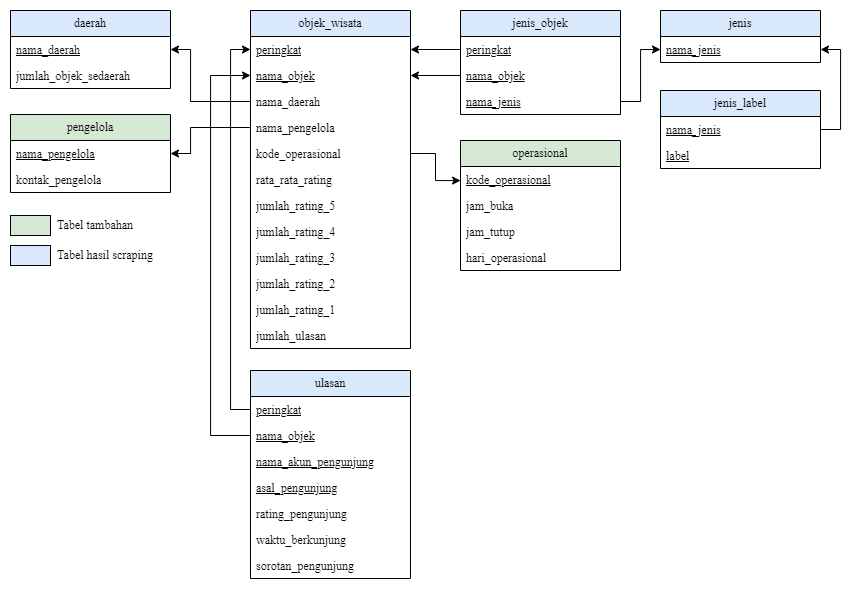

The diagram above was exported from draw.io. Its source (the exported page's mxGraphModel, read from the mxfile embedded in the PNG):
<mxGraphModel dx="1059" dy="519" grid="1" gridSize="10" guides="1" tooltips="1" connect="1" arrows="1" fold="1" page="1" pageScale="1" pageWidth="2336" pageHeight="1654" math="0" shadow="0">
  <root>
    <mxCell id="0" />
    <mxCell id="1" parent="0" />
    <mxCell id="u5LwXEOdBeoQtJzu5EQ2-1" value="objek_wisata" style="swimlane;fontStyle=0;childLayout=stackLayout;horizontal=1;startSize=26;fillColor=#dae8fc;horizontalStack=0;resizeParent=1;resizeParentMax=0;resizeLast=0;collapsible=1;marginBottom=0;whiteSpace=wrap;html=1;fontFamily=Times New Roman;strokeColor=#000000;" vertex="1" parent="1">
      <mxGeometry x="370" y="240" width="160" height="338" as="geometry" />
    </mxCell>
    <mxCell id="u5LwXEOdBeoQtJzu5EQ2-2" value="&lt;u&gt;peringkat&lt;/u&gt;" style="text;strokeColor=none;fillColor=none;align=left;verticalAlign=top;spacingLeft=4;spacingRight=4;overflow=hidden;rotatable=0;points=[[0,0.5],[1,0.5]];portConstraint=eastwest;whiteSpace=wrap;html=1;fontFamily=Times New Roman;fontStyle=0" vertex="1" parent="u5LwXEOdBeoQtJzu5EQ2-1">
      <mxGeometry y="26" width="160" height="26" as="geometry" />
    </mxCell>
    <mxCell id="u5LwXEOdBeoQtJzu5EQ2-3" value="&lt;u&gt;nama_objek&lt;/u&gt;" style="text;strokeColor=none;fillColor=none;align=left;verticalAlign=top;spacingLeft=4;spacingRight=4;overflow=hidden;rotatable=0;points=[[0,0.5],[1,0.5]];portConstraint=eastwest;whiteSpace=wrap;html=1;fontFamily=Times New Roman;fontStyle=0" vertex="1" parent="u5LwXEOdBeoQtJzu5EQ2-1">
      <mxGeometry y="52" width="160" height="26" as="geometry" />
    </mxCell>
    <mxCell id="beZZOoMPZa9dmUhjETv5-4" value="nama_daerah" style="text;strokeColor=none;fillColor=none;align=left;verticalAlign=top;spacingLeft=4;spacingRight=4;overflow=hidden;rotatable=0;points=[[0,0.5],[1,0.5]];portConstraint=eastwest;whiteSpace=wrap;html=1;fontFamily=Times New Roman;fontStyle=0" vertex="1" parent="u5LwXEOdBeoQtJzu5EQ2-1">
      <mxGeometry y="78" width="160" height="26" as="geometry" />
    </mxCell>
    <mxCell id="i4f7MR42cg-D4XmsLitD-3" value="nama_pengelola" style="text;strokeColor=none;fillColor=none;align=left;verticalAlign=top;spacingLeft=4;spacingRight=4;overflow=hidden;rotatable=0;points=[[0,0.5],[1,0.5]];portConstraint=eastwest;whiteSpace=wrap;html=1;fontFamily=Times New Roman;fontStyle=0" vertex="1" parent="u5LwXEOdBeoQtJzu5EQ2-1">
      <mxGeometry y="104" width="160" height="26" as="geometry" />
    </mxCell>
    <mxCell id="i4f7MR42cg-D4XmsLitD-4" value="kode_operasional" style="text;strokeColor=none;fillColor=none;align=left;verticalAlign=top;spacingLeft=4;spacingRight=4;overflow=hidden;rotatable=0;points=[[0,0.5],[1,0.5]];portConstraint=eastwest;whiteSpace=wrap;html=1;fontFamily=Times New Roman;fontStyle=0" vertex="1" parent="u5LwXEOdBeoQtJzu5EQ2-1">
      <mxGeometry y="130" width="160" height="26" as="geometry" />
    </mxCell>
    <mxCell id="u5LwXEOdBeoQtJzu5EQ2-5" value="rata_rata_rating" style="text;strokeColor=none;fillColor=none;align=left;verticalAlign=top;spacingLeft=4;spacingRight=4;overflow=hidden;rotatable=0;points=[[0,0.5],[1,0.5]];portConstraint=eastwest;whiteSpace=wrap;html=1;fontFamily=Times New Roman;fontStyle=0" vertex="1" parent="u5LwXEOdBeoQtJzu5EQ2-1">
      <mxGeometry y="156" width="160" height="26" as="geometry" />
    </mxCell>
    <mxCell id="u5LwXEOdBeoQtJzu5EQ2-6" value="jumlah_rating_5" style="text;strokeColor=none;fillColor=none;align=left;verticalAlign=top;spacingLeft=4;spacingRight=4;overflow=hidden;rotatable=0;points=[[0,0.5],[1,0.5]];portConstraint=eastwest;whiteSpace=wrap;html=1;fontFamily=Times New Roman;fontStyle=0" vertex="1" parent="u5LwXEOdBeoQtJzu5EQ2-1">
      <mxGeometry y="182" width="160" height="26" as="geometry" />
    </mxCell>
    <mxCell id="u5LwXEOdBeoQtJzu5EQ2-7" value="jumlah_rating_4" style="text;strokeColor=none;fillColor=none;align=left;verticalAlign=top;spacingLeft=4;spacingRight=4;overflow=hidden;rotatable=0;points=[[0,0.5],[1,0.5]];portConstraint=eastwest;whiteSpace=wrap;html=1;fontFamily=Times New Roman;fontStyle=0" vertex="1" parent="u5LwXEOdBeoQtJzu5EQ2-1">
      <mxGeometry y="208" width="160" height="26" as="geometry" />
    </mxCell>
    <mxCell id="u5LwXEOdBeoQtJzu5EQ2-8" value="jumlah_rating_3" style="text;strokeColor=none;fillColor=none;align=left;verticalAlign=top;spacingLeft=4;spacingRight=4;overflow=hidden;rotatable=0;points=[[0,0.5],[1,0.5]];portConstraint=eastwest;whiteSpace=wrap;html=1;fontFamily=Times New Roman;fontStyle=0" vertex="1" parent="u5LwXEOdBeoQtJzu5EQ2-1">
      <mxGeometry y="234" width="160" height="26" as="geometry" />
    </mxCell>
    <mxCell id="u5LwXEOdBeoQtJzu5EQ2-9" value="jumlah_rating_2" style="text;strokeColor=none;fillColor=none;align=left;verticalAlign=top;spacingLeft=4;spacingRight=4;overflow=hidden;rotatable=0;points=[[0,0.5],[1,0.5]];portConstraint=eastwest;whiteSpace=wrap;html=1;fontFamily=Times New Roman;fontStyle=0" vertex="1" parent="u5LwXEOdBeoQtJzu5EQ2-1">
      <mxGeometry y="260" width="160" height="26" as="geometry" />
    </mxCell>
    <mxCell id="u5LwXEOdBeoQtJzu5EQ2-10" value="jumlah_rating_1" style="text;strokeColor=none;fillColor=none;align=left;verticalAlign=top;spacingLeft=4;spacingRight=4;overflow=hidden;rotatable=0;points=[[0,0.5],[1,0.5]];portConstraint=eastwest;whiteSpace=wrap;html=1;fontFamily=Times New Roman;fontStyle=0" vertex="1" parent="u5LwXEOdBeoQtJzu5EQ2-1">
      <mxGeometry y="286" width="160" height="26" as="geometry" />
    </mxCell>
    <mxCell id="u5LwXEOdBeoQtJzu5EQ2-11" value="jumlah_ulasan" style="text;strokeColor=none;fillColor=none;align=left;verticalAlign=top;spacingLeft=4;spacingRight=4;overflow=hidden;rotatable=0;points=[[0,0.5],[1,0.5]];portConstraint=eastwest;whiteSpace=wrap;html=1;fontFamily=Times New Roman;fontStyle=0" vertex="1" parent="u5LwXEOdBeoQtJzu5EQ2-1">
      <mxGeometry y="312" width="160" height="26" as="geometry" />
    </mxCell>
    <mxCell id="B2jYEHJXuvaEhssHWD9a-2" value="ulasan" style="swimlane;fontStyle=0;childLayout=stackLayout;horizontal=1;startSize=26;fillColor=#dae8fc;horizontalStack=0;resizeParent=1;resizeParentMax=0;resizeLast=0;collapsible=1;marginBottom=0;whiteSpace=wrap;html=1;fontFamily=Times New Roman;strokeColor=#000000;" vertex="1" parent="1">
      <mxGeometry x="370" y="600" width="160" height="208" as="geometry" />
    </mxCell>
    <mxCell id="cSzjbyhqXvdoOkyYpHud-2" value="&lt;u&gt;peringkat&lt;/u&gt;" style="text;strokeColor=none;fillColor=none;align=left;verticalAlign=top;spacingLeft=4;spacingRight=4;overflow=hidden;rotatable=0;points=[[0,0.5],[1,0.5]];portConstraint=eastwest;whiteSpace=wrap;html=1;fontFamily=Times New Roman;fontStyle=0;dashed=1;" vertex="1" parent="B2jYEHJXuvaEhssHWD9a-2">
      <mxGeometry y="26" width="160" height="26" as="geometry" />
    </mxCell>
    <mxCell id="cSzjbyhqXvdoOkyYpHud-1" value="&lt;u&gt;nama_objek&lt;/u&gt;" style="text;strokeColor=none;fillColor=none;align=left;verticalAlign=top;spacingLeft=4;spacingRight=4;overflow=hidden;rotatable=0;points=[[0,0.5],[1,0.5]];portConstraint=eastwest;whiteSpace=wrap;html=1;fontFamily=Times New Roman;fontStyle=0;dashed=1;" vertex="1" parent="B2jYEHJXuvaEhssHWD9a-2">
      <mxGeometry y="52" width="160" height="26" as="geometry" />
    </mxCell>
    <mxCell id="B2jYEHJXuvaEhssHWD9a-3" value="&lt;u&gt;nama_akun_pengunjung&lt;/u&gt;" style="text;strokeColor=none;fillColor=none;align=left;verticalAlign=top;spacingLeft=4;spacingRight=4;overflow=hidden;rotatable=0;points=[[0,0.5],[1,0.5]];portConstraint=eastwest;whiteSpace=wrap;html=1;fontFamily=Times New Roman;fontStyle=0;dashed=1;" vertex="1" parent="B2jYEHJXuvaEhssHWD9a-2">
      <mxGeometry y="78" width="160" height="26" as="geometry" />
    </mxCell>
    <mxCell id="B2jYEHJXuvaEhssHWD9a-4" value="&lt;u&gt;asal_pengunjung&lt;/u&gt;" style="text;strokeColor=none;fillColor=none;align=left;verticalAlign=top;spacingLeft=4;spacingRight=4;overflow=hidden;rotatable=0;points=[[0,0.5],[1,0.5]];portConstraint=eastwest;whiteSpace=wrap;html=1;fontFamily=Times New Roman;fontStyle=0;dashed=1;" vertex="1" parent="B2jYEHJXuvaEhssHWD9a-2">
      <mxGeometry y="104" width="160" height="26" as="geometry" />
    </mxCell>
    <mxCell id="B2jYEHJXuvaEhssHWD9a-5" value="rating_pengunjung" style="text;strokeColor=none;fillColor=none;align=left;verticalAlign=top;spacingLeft=4;spacingRight=4;overflow=hidden;rotatable=0;points=[[0,0.5],[1,0.5]];portConstraint=eastwest;whiteSpace=wrap;html=1;fontFamily=Times New Roman;fontStyle=0" vertex="1" parent="B2jYEHJXuvaEhssHWD9a-2">
      <mxGeometry y="130" width="160" height="26" as="geometry" />
    </mxCell>
    <mxCell id="B2jYEHJXuvaEhssHWD9a-6" value="waktu_berkunjung" style="text;strokeColor=none;fillColor=none;align=left;verticalAlign=top;spacingLeft=4;spacingRight=4;overflow=hidden;rotatable=0;points=[[0,0.5],[1,0.5]];portConstraint=eastwest;whiteSpace=wrap;html=1;fontFamily=Times New Roman;fontStyle=0" vertex="1" parent="B2jYEHJXuvaEhssHWD9a-2">
      <mxGeometry y="156" width="160" height="26" as="geometry" />
    </mxCell>
    <mxCell id="B2jYEHJXuvaEhssHWD9a-7" value="sorotan_pengunjung" style="text;strokeColor=none;fillColor=none;align=left;verticalAlign=top;spacingLeft=4;spacingRight=4;overflow=hidden;rotatable=0;points=[[0,0.5],[1,0.5]];portConstraint=eastwest;whiteSpace=wrap;html=1;fontFamily=Times New Roman;fontStyle=0" vertex="1" parent="B2jYEHJXuvaEhssHWD9a-2">
      <mxGeometry y="182" width="160" height="26" as="geometry" />
    </mxCell>
    <mxCell id="XMHnWtzhCWKHtsFfJ_kG-1" style="edgeStyle=orthogonalEdgeStyle;rounded=0;orthogonalLoop=1;jettySize=auto;html=1;entryX=0;entryY=0.5;entryDx=0;entryDy=0;" edge="1" parent="1" source="cSzjbyhqXvdoOkyYpHud-2" target="u5LwXEOdBeoQtJzu5EQ2-2">
      <mxGeometry relative="1" as="geometry" />
    </mxCell>
    <mxCell id="XMHnWtzhCWKHtsFfJ_kG-2" style="edgeStyle=orthogonalEdgeStyle;rounded=0;orthogonalLoop=1;jettySize=auto;html=1;entryX=0;entryY=0.5;entryDx=0;entryDy=0;exitX=0;exitY=0.5;exitDx=0;exitDy=0;" edge="1" parent="1" source="cSzjbyhqXvdoOkyYpHud-1" target="u5LwXEOdBeoQtJzu5EQ2-3">
      <mxGeometry relative="1" as="geometry">
        <Array as="points">
          <mxPoint x="330" y="665" />
          <mxPoint x="330" y="305" />
        </Array>
      </mxGeometry>
    </mxCell>
    <mxCell id="beZZOoMPZa9dmUhjETv5-1" value="daerah" style="swimlane;fontStyle=0;childLayout=stackLayout;horizontal=1;startSize=26;fillColor=#dae8fc;horizontalStack=0;resizeParent=1;resizeParentMax=0;resizeLast=0;collapsible=1;marginBottom=0;whiteSpace=wrap;html=1;fontFamily=Times New Roman;strokeColor=#000000;" vertex="1" parent="1">
      <mxGeometry x="130" y="240" width="160" height="78" as="geometry" />
    </mxCell>
    <mxCell id="beZZOoMPZa9dmUhjETv5-2" value="&lt;u&gt;nama_daerah&lt;/u&gt;" style="text;strokeColor=none;fillColor=none;align=left;verticalAlign=top;spacingLeft=4;spacingRight=4;overflow=hidden;rotatable=0;points=[[0,0.5],[1,0.5]];portConstraint=eastwest;whiteSpace=wrap;html=1;fontFamily=Times New Roman;fontStyle=0" vertex="1" parent="beZZOoMPZa9dmUhjETv5-1">
      <mxGeometry y="26" width="160" height="26" as="geometry" />
    </mxCell>
    <mxCell id="beZZOoMPZa9dmUhjETv5-3" value="jumlah_objek_sedaerah" style="text;strokeColor=none;fillColor=none;align=left;verticalAlign=top;spacingLeft=4;spacingRight=4;overflow=hidden;rotatable=0;points=[[0,0.5],[1,0.5]];portConstraint=eastwest;whiteSpace=wrap;html=1;fontFamily=Times New Roman;fontStyle=0" vertex="1" parent="beZZOoMPZa9dmUhjETv5-1">
      <mxGeometry y="52" width="160" height="26" as="geometry" />
    </mxCell>
    <mxCell id="toiGazg0QxQlHJ3SZAmm-1" style="edgeStyle=orthogonalEdgeStyle;rounded=0;orthogonalLoop=1;jettySize=auto;html=1;entryX=1;entryY=0.5;entryDx=0;entryDy=0;" edge="1" parent="1" source="beZZOoMPZa9dmUhjETv5-4" target="beZZOoMPZa9dmUhjETv5-2">
      <mxGeometry relative="1" as="geometry">
        <Array as="points">
          <mxPoint x="310" y="331" />
          <mxPoint x="310" y="279" />
        </Array>
      </mxGeometry>
    </mxCell>
    <mxCell id="cblEsGT2FXrsdYvjxcHw-1" value="jenis_objek" style="swimlane;fontStyle=0;childLayout=stackLayout;horizontal=1;startSize=26;fillColor=#dae8fc;horizontalStack=0;resizeParent=1;resizeParentMax=0;resizeLast=0;collapsible=1;marginBottom=0;whiteSpace=wrap;html=1;fontFamily=Times New Roman;strokeColor=#000000;" vertex="1" parent="1">
      <mxGeometry x="580" y="240" width="160" height="104" as="geometry" />
    </mxCell>
    <mxCell id="cblEsGT2FXrsdYvjxcHw-2" value="&lt;u&gt;peringkat&lt;/u&gt;" style="text;strokeColor=none;fillColor=none;align=left;verticalAlign=top;spacingLeft=4;spacingRight=4;overflow=hidden;rotatable=0;points=[[0,0.5],[1,0.5]];portConstraint=eastwest;whiteSpace=wrap;html=1;fontFamily=Times New Roman;fontStyle=0" vertex="1" parent="cblEsGT2FXrsdYvjxcHw-1">
      <mxGeometry y="26" width="160" height="26" as="geometry" />
    </mxCell>
    <mxCell id="cblEsGT2FXrsdYvjxcHw-3" value="&lt;u&gt;nama_objek&lt;/u&gt;" style="text;strokeColor=none;fillColor=none;align=left;verticalAlign=top;spacingLeft=4;spacingRight=4;overflow=hidden;rotatable=0;points=[[0,0.5],[1,0.5]];portConstraint=eastwest;whiteSpace=wrap;html=1;fontFamily=Times New Roman;fontStyle=0" vertex="1" parent="cblEsGT2FXrsdYvjxcHw-1">
      <mxGeometry y="52" width="160" height="26" as="geometry" />
    </mxCell>
    <mxCell id="eU57StsahJETdiNBYebT-3" value="&lt;u&gt;nama_jenis&lt;/u&gt;" style="text;strokeColor=none;fillColor=none;align=left;verticalAlign=top;spacingLeft=4;spacingRight=4;overflow=hidden;rotatable=0;points=[[0,0.5],[1,0.5]];portConstraint=eastwest;whiteSpace=wrap;html=1;fontFamily=Times New Roman;fontStyle=0" vertex="1" parent="cblEsGT2FXrsdYvjxcHw-1">
      <mxGeometry y="78" width="160" height="26" as="geometry" />
    </mxCell>
    <mxCell id="8SKRtoI3ZxO-QaEXeYR0-1" value="jenis" style="swimlane;fontStyle=0;childLayout=stackLayout;horizontal=1;startSize=26;fillColor=#dae8fc;horizontalStack=0;resizeParent=1;resizeParentMax=0;resizeLast=0;collapsible=1;marginBottom=0;whiteSpace=wrap;html=1;fontFamily=Times New Roman;strokeColor=#000000;" vertex="1" parent="1">
      <mxGeometry x="780" y="240" width="160" height="52" as="geometry" />
    </mxCell>
    <mxCell id="8SKRtoI3ZxO-QaEXeYR0-2" value="&lt;u&gt;nama_jenis&lt;/u&gt;" style="text;strokeColor=none;fillColor=none;align=left;verticalAlign=top;spacingLeft=4;spacingRight=4;overflow=hidden;rotatable=0;points=[[0,0.5],[1,0.5]];portConstraint=eastwest;whiteSpace=wrap;html=1;fontFamily=Times New Roman;fontStyle=0" vertex="1" parent="8SKRtoI3ZxO-QaEXeYR0-1">
      <mxGeometry y="26" width="160" height="26" as="geometry" />
    </mxCell>
    <mxCell id="eU57StsahJETdiNBYebT-4" style="edgeStyle=orthogonalEdgeStyle;rounded=0;orthogonalLoop=1;jettySize=auto;html=1;entryX=0;entryY=0.5;entryDx=0;entryDy=0;" edge="1" parent="1" source="eU57StsahJETdiNBYebT-3" target="8SKRtoI3ZxO-QaEXeYR0-2">
      <mxGeometry relative="1" as="geometry">
        <Array as="points">
          <mxPoint x="760" y="331" />
          <mxPoint x="760" y="279" />
        </Array>
      </mxGeometry>
    </mxCell>
    <mxCell id="eU57StsahJETdiNBYebT-5" style="edgeStyle=orthogonalEdgeStyle;rounded=0;orthogonalLoop=1;jettySize=auto;html=1;entryX=1;entryY=0.5;entryDx=0;entryDy=0;" edge="1" parent="1" source="cblEsGT2FXrsdYvjxcHw-3" target="u5LwXEOdBeoQtJzu5EQ2-3">
      <mxGeometry relative="1" as="geometry" />
    </mxCell>
    <mxCell id="eU57StsahJETdiNBYebT-6" style="edgeStyle=orthogonalEdgeStyle;rounded=0;orthogonalLoop=1;jettySize=auto;html=1;entryX=1;entryY=0.5;entryDx=0;entryDy=0;" edge="1" parent="1" source="cblEsGT2FXrsdYvjxcHw-2" target="u5LwXEOdBeoQtJzu5EQ2-2">
      <mxGeometry relative="1" as="geometry" />
    </mxCell>
    <mxCell id="2NlTGphBUNt2K9ulBdy--1" value="jenis_label" style="swimlane;fontStyle=0;childLayout=stackLayout;horizontal=1;startSize=26;fillColor=#dae8fc;horizontalStack=0;resizeParent=1;resizeParentMax=0;resizeLast=0;collapsible=1;marginBottom=0;whiteSpace=wrap;html=1;fontFamily=Times New Roman;strokeColor=#000000;" vertex="1" parent="1">
      <mxGeometry x="780" y="320" width="160" height="78" as="geometry" />
    </mxCell>
    <mxCell id="2NlTGphBUNt2K9ulBdy--2" value="&lt;u&gt;nama_jenis&lt;/u&gt;" style="text;strokeColor=none;fillColor=none;align=left;verticalAlign=top;spacingLeft=4;spacingRight=4;overflow=hidden;rotatable=0;points=[[0,0.5],[1,0.5]];portConstraint=eastwest;whiteSpace=wrap;html=1;fontFamily=Times New Roman;fontStyle=0" vertex="1" parent="2NlTGphBUNt2K9ulBdy--1">
      <mxGeometry y="26" width="160" height="26" as="geometry" />
    </mxCell>
    <mxCell id="2NlTGphBUNt2K9ulBdy--3" value="&lt;u&gt;label&lt;/u&gt;" style="text;strokeColor=none;fillColor=none;align=left;verticalAlign=top;spacingLeft=4;spacingRight=4;overflow=hidden;rotatable=0;points=[[0,0.5],[1,0.5]];portConstraint=eastwest;whiteSpace=wrap;html=1;fontFamily=Times New Roman;fontStyle=0" vertex="1" parent="2NlTGphBUNt2K9ulBdy--1">
      <mxGeometry y="52" width="160" height="26" as="geometry" />
    </mxCell>
    <mxCell id="2NlTGphBUNt2K9ulBdy--6" style="edgeStyle=orthogonalEdgeStyle;rounded=0;orthogonalLoop=1;jettySize=auto;html=1;entryX=1;entryY=0.5;entryDx=0;entryDy=0;exitX=1;exitY=0.5;exitDx=0;exitDy=0;" edge="1" parent="1" source="2NlTGphBUNt2K9ulBdy--2" target="8SKRtoI3ZxO-QaEXeYR0-2">
      <mxGeometry relative="1" as="geometry">
        <Array as="points">
          <mxPoint x="960" y="359" />
          <mxPoint x="960" y="279" />
        </Array>
      </mxGeometry>
    </mxCell>
    <mxCell id="z-GLeIH1Sf-2bNLP_2so-1" value="pengelola" style="swimlane;fontStyle=0;childLayout=stackLayout;horizontal=1;startSize=26;fillColor=#d5e8d4;horizontalStack=0;resizeParent=1;resizeParentMax=0;resizeLast=0;collapsible=1;marginBottom=0;whiteSpace=wrap;html=1;fontFamily=Times New Roman;strokeColor=#000000;" vertex="1" parent="1">
      <mxGeometry x="130" y="344" width="160" height="78" as="geometry" />
    </mxCell>
    <mxCell id="z-GLeIH1Sf-2bNLP_2so-2" value="&lt;u&gt;nama_pengelola&lt;/u&gt;" style="text;strokeColor=none;fillColor=none;align=left;verticalAlign=top;spacingLeft=4;spacingRight=4;overflow=hidden;rotatable=0;points=[[0,0.5],[1,0.5]];portConstraint=eastwest;whiteSpace=wrap;html=1;fontFamily=Times New Roman;fontStyle=0" vertex="1" parent="z-GLeIH1Sf-2bNLP_2so-1">
      <mxGeometry y="26" width="160" height="26" as="geometry" />
    </mxCell>
    <mxCell id="z-GLeIH1Sf-2bNLP_2so-3" value="kontak_pengelola" style="text;strokeColor=none;fillColor=none;align=left;verticalAlign=top;spacingLeft=4;spacingRight=4;overflow=hidden;rotatable=0;points=[[0,0.5],[1,0.5]];portConstraint=eastwest;whiteSpace=wrap;html=1;fontFamily=Times New Roman;fontStyle=0" vertex="1" parent="z-GLeIH1Sf-2bNLP_2so-1">
      <mxGeometry y="52" width="160" height="26" as="geometry" />
    </mxCell>
    <mxCell id="z-GLeIH1Sf-2bNLP_2so-4" style="edgeStyle=orthogonalEdgeStyle;rounded=0;orthogonalLoop=1;jettySize=auto;html=1;entryX=1;entryY=0.5;entryDx=0;entryDy=0;" edge="1" parent="1" source="i4f7MR42cg-D4XmsLitD-3" target="z-GLeIH1Sf-2bNLP_2so-2">
      <mxGeometry relative="1" as="geometry">
        <Array as="points">
          <mxPoint x="310" y="357" />
          <mxPoint x="310" y="383" />
        </Array>
      </mxGeometry>
    </mxCell>
    <mxCell id="fF3dn2upuEMdByFQ9uDQ-1" value="operasional" style="swimlane;fontStyle=0;childLayout=stackLayout;horizontal=1;startSize=26;fillColor=#d5e8d4;horizontalStack=0;resizeParent=1;resizeParentMax=0;resizeLast=0;collapsible=1;marginBottom=0;whiteSpace=wrap;html=1;fontFamily=Times New Roman;strokeColor=#000000;" vertex="1" parent="1">
      <mxGeometry x="580" y="370" width="160" height="130" as="geometry" />
    </mxCell>
    <mxCell id="fF3dn2upuEMdByFQ9uDQ-2" value="&lt;u&gt;kode_operasional&lt;/u&gt;" style="text;strokeColor=none;fillColor=none;align=left;verticalAlign=top;spacingLeft=4;spacingRight=4;overflow=hidden;rotatable=0;points=[[0,0.5],[1,0.5]];portConstraint=eastwest;whiteSpace=wrap;html=1;fontFamily=Times New Roman;fontStyle=0" vertex="1" parent="fF3dn2upuEMdByFQ9uDQ-1">
      <mxGeometry y="26" width="160" height="26" as="geometry" />
    </mxCell>
    <mxCell id="fF3dn2upuEMdByFQ9uDQ-3" value="jam_buka" style="text;strokeColor=none;fillColor=none;align=left;verticalAlign=top;spacingLeft=4;spacingRight=4;overflow=hidden;rotatable=0;points=[[0,0.5],[1,0.5]];portConstraint=eastwest;whiteSpace=wrap;html=1;fontFamily=Times New Roman;fontStyle=0" vertex="1" parent="fF3dn2upuEMdByFQ9uDQ-1">
      <mxGeometry y="52" width="160" height="26" as="geometry" />
    </mxCell>
    <mxCell id="fF3dn2upuEMdByFQ9uDQ-4" value="jam_tutup" style="text;strokeColor=none;fillColor=none;align=left;verticalAlign=top;spacingLeft=4;spacingRight=4;overflow=hidden;rotatable=0;points=[[0,0.5],[1,0.5]];portConstraint=eastwest;whiteSpace=wrap;html=1;fontFamily=Times New Roman;fontStyle=0" vertex="1" parent="fF3dn2upuEMdByFQ9uDQ-1">
      <mxGeometry y="78" width="160" height="26" as="geometry" />
    </mxCell>
    <mxCell id="fF3dn2upuEMdByFQ9uDQ-5" value="hari_operasional" style="text;strokeColor=none;fillColor=none;align=left;verticalAlign=top;spacingLeft=4;spacingRight=4;overflow=hidden;rotatable=0;points=[[0,0.5],[1,0.5]];portConstraint=eastwest;whiteSpace=wrap;html=1;fontFamily=Times New Roman;fontStyle=0" vertex="1" parent="fF3dn2upuEMdByFQ9uDQ-1">
      <mxGeometry y="104" width="160" height="26" as="geometry" />
    </mxCell>
    <mxCell id="fF3dn2upuEMdByFQ9uDQ-6" style="edgeStyle=orthogonalEdgeStyle;rounded=0;orthogonalLoop=1;jettySize=auto;html=1;entryX=0;entryY=0.5;entryDx=0;entryDy=0;" edge="1" parent="1" source="i4f7MR42cg-D4XmsLitD-4" target="fF3dn2upuEMdByFQ9uDQ-2">
      <mxGeometry relative="1" as="geometry">
        <Array as="points">
          <mxPoint x="555" y="383" />
          <mxPoint x="555" y="410" />
        </Array>
      </mxGeometry>
    </mxCell>
    <mxCell id="Yto8_hGPOLAWlWtEexUY-1" value="" style="rounded=0;whiteSpace=wrap;html=1;fillColor=#d5e8d4;strokeColor=#000000;fontFamily=Times New Roman;" vertex="1" parent="1">
      <mxGeometry x="130" y="445" width="40" height="20" as="geometry" />
    </mxCell>
    <mxCell id="Yto8_hGPOLAWlWtEexUY-2" value="Tabel tambahan" style="text;html=1;strokeColor=none;fillColor=none;align=center;verticalAlign=middle;whiteSpace=wrap;rounded=0;fontFamily=Times New Roman;" vertex="1" parent="1">
      <mxGeometry x="170" y="440" width="90" height="30" as="geometry" />
    </mxCell>
    <mxCell id="Yto8_hGPOLAWlWtEexUY-3" value="" style="rounded=0;whiteSpace=wrap;html=1;fillColor=#dae8fc;strokeColor=#000000;fontFamily=Times New Roman;" vertex="1" parent="1">
      <mxGeometry x="130" y="475" width="40" height="20" as="geometry" />
    </mxCell>
    <mxCell id="Yto8_hGPOLAWlWtEexUY-4" value="Tabel hasil scraping" style="text;html=1;strokeColor=none;fillColor=none;align=center;verticalAlign=middle;whiteSpace=wrap;rounded=0;fontFamily=Times New Roman;" vertex="1" parent="1">
      <mxGeometry x="170" y="470" width="110" height="30" as="geometry" />
    </mxCell>
  </root>
</mxGraphModel>